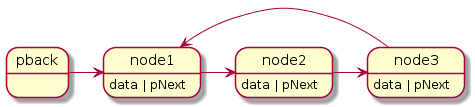

The diagram above was rendered by PlantUML. Its source (embedded in the PNG):
@startuml
pback: 
pback -> node1
node1: data | pNext
node1 -> node2
node2: data | pNext
node2 -> node3
node3: data | pNext
node3 -> node1
@enduml